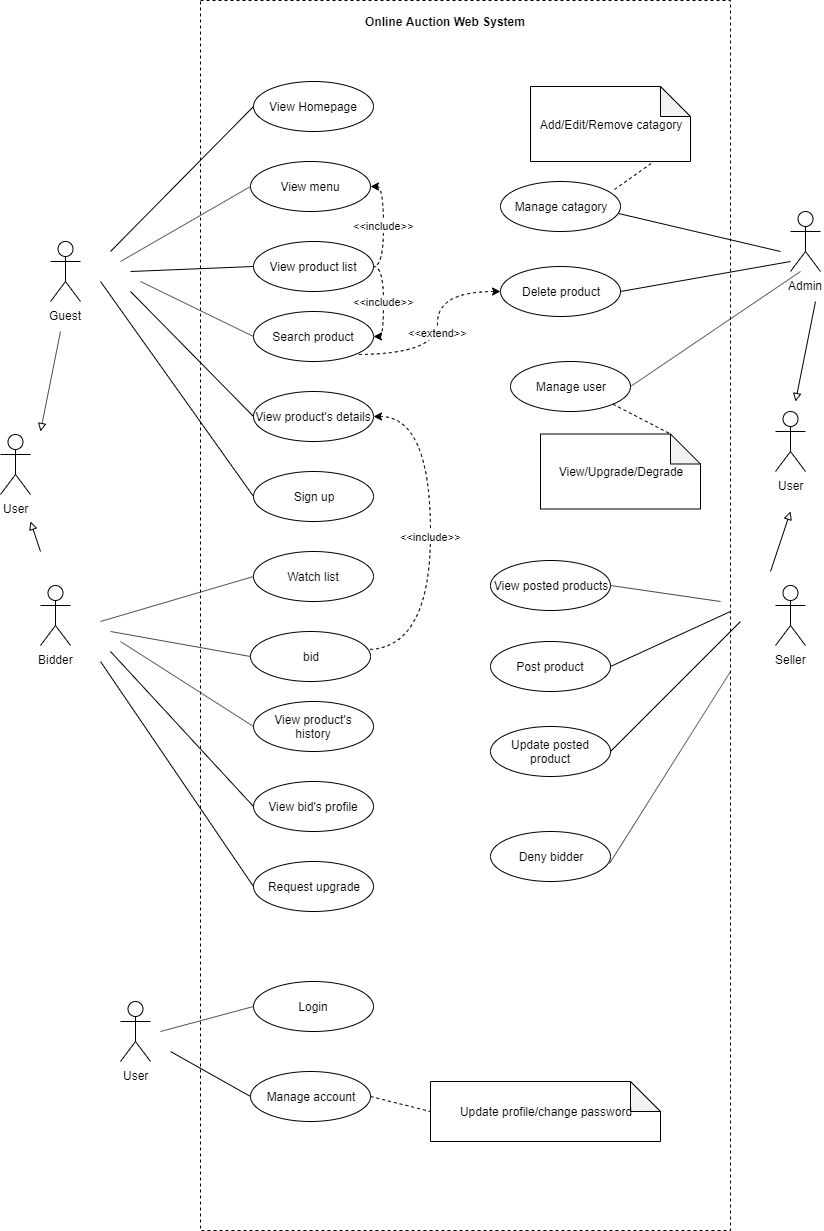

The diagram above was exported from draw.io. Its source (the exported page's mxGraphModel, read from the mxfile embedded in the PNG):
<mxGraphModel dx="862" dy="1570" grid="1" gridSize="10" guides="1" tooltips="1" connect="1" arrows="1" fold="1" page="1" pageScale="1" pageWidth="827" pageHeight="1169" math="0" shadow="0">
  <root>
    <mxCell id="0" />
    <mxCell id="1" parent="0" />
    <mxCell id="Ev9YmfmiqbVpImaTAcg8-1" value="Guest&lt;br&gt;" style="shape=umlActor;verticalLabelPosition=bottom;labelBackgroundColor=#ffffff;verticalAlign=top;html=1;outlineConnect=0;" vertex="1" parent="1">
      <mxGeometry x="150" y="210" width="30" height="60" as="geometry" />
    </mxCell>
    <mxCell id="Ev9YmfmiqbVpImaTAcg8-2" value="View menu" style="ellipse;whiteSpace=wrap;html=1;" vertex="1" parent="1">
      <mxGeometry x="350" y="130" width="120" height="50" as="geometry" />
    </mxCell>
    <mxCell id="Ev9YmfmiqbVpImaTAcg8-3" value="View Homepage" style="ellipse;whiteSpace=wrap;html=1;" vertex="1" parent="1">
      <mxGeometry x="353" y="50" width="120" height="50" as="geometry" />
    </mxCell>
    <mxCell id="Ev9YmfmiqbVpImaTAcg8-4" value="View product list" style="ellipse;whiteSpace=wrap;html=1;" vertex="1" parent="1">
      <mxGeometry x="353" y="210" width="120" height="50" as="geometry" />
    </mxCell>
    <mxCell id="Ev9YmfmiqbVpImaTAcg8-5" value="Search product" style="ellipse;whiteSpace=wrap;html=1;" vertex="1" parent="1">
      <mxGeometry x="353" y="280" width="120" height="50" as="geometry" />
    </mxCell>
    <mxCell id="Ev9YmfmiqbVpImaTAcg8-6" value="View product's details" style="ellipse;whiteSpace=wrap;html=1;" vertex="1" parent="1">
      <mxGeometry x="353" y="360" width="120" height="50" as="geometry" />
    </mxCell>
    <mxCell id="Ev9YmfmiqbVpImaTAcg8-7" value="Sign up" style="ellipse;whiteSpace=wrap;html=1;" vertex="1" parent="1">
      <mxGeometry x="353" y="440" width="120" height="50" as="geometry" />
    </mxCell>
    <mxCell id="Ev9YmfmiqbVpImaTAcg8-8" value="Watch list" style="ellipse;whiteSpace=wrap;html=1;" vertex="1" parent="1">
      <mxGeometry x="353" y="520" width="120" height="50" as="geometry" />
    </mxCell>
    <mxCell id="Ev9YmfmiqbVpImaTAcg8-9" value="bid&lt;span style=&quot;color: rgba(0 , 0 , 0 , 0) ; font-family: monospace ; font-size: 0px ; white-space: nowrap&quot;&gt;%3CmxGraphModel%3E%3Croot%3E%3CmxCell%20id%3D%220%22%2F%3E%3CmxCell%20id%3D%221%22%20parent%3D%220%22%2F%3E%3CmxCell%20id%3D%222%22%20value%3D%22Watch%20list%22%20style%3D%22ellipse%3BwhiteSpace%3Dwrap%3Bhtml%3D1%3B%22%20vertex%3D%221%22%20parent%3D%221%22%3E%3CmxGeometry%20x%3D%22560%22%20y%3D%2250%22%20width%3D%22120%22%20height%3D%2250%22%20as%3D%22geometry%22%2F%3E%3C%2FmxCell%3E%3C%2Froot%3E%3C%2FmxGraphModel%3E&lt;/span&gt;" style="ellipse;whiteSpace=wrap;html=1;" vertex="1" parent="1">
      <mxGeometry x="350" y="600" width="120" height="50" as="geometry" />
    </mxCell>
    <mxCell id="Ev9YmfmiqbVpImaTAcg8-10" value="View product's history" style="ellipse;whiteSpace=wrap;html=1;" vertex="1" parent="1">
      <mxGeometry x="353" y="670" width="120" height="50" as="geometry" />
    </mxCell>
    <mxCell id="Ev9YmfmiqbVpImaTAcg8-11" value="View bid's profile" style="ellipse;whiteSpace=wrap;html=1;" vertex="1" parent="1">
      <mxGeometry x="353" y="750" width="120" height="50" as="geometry" />
    </mxCell>
    <mxCell id="Ev9YmfmiqbVpImaTAcg8-12" value="Request upgrade" style="ellipse;whiteSpace=wrap;html=1;" vertex="1" parent="1">
      <mxGeometry x="353" y="830" width="120" height="50" as="geometry" />
    </mxCell>
    <mxCell id="Ev9YmfmiqbVpImaTAcg8-14" value="" style="endArrow=none;html=1;entryX=0;entryY=0.5;entryDx=0;entryDy=0;" edge="1" parent="1" target="Ev9YmfmiqbVpImaTAcg8-7">
      <mxGeometry width="50" height="50" relative="1" as="geometry">
        <mxPoint x="200" y="250" as="sourcePoint" />
        <mxPoint x="350" y="460" as="targetPoint" />
      </mxGeometry>
    </mxCell>
    <mxCell id="Ev9YmfmiqbVpImaTAcg8-15" value="Bidder&lt;br&gt;" style="shape=umlActor;verticalLabelPosition=bottom;labelBackgroundColor=#ffffff;verticalAlign=top;html=1;outlineConnect=0;" vertex="1" parent="1">
      <mxGeometry x="140" y="554" width="30" height="60" as="geometry" />
    </mxCell>
    <mxCell id="Ev9YmfmiqbVpImaTAcg8-16" value="View posted products" style="ellipse;whiteSpace=wrap;html=1;" vertex="1" parent="1">
      <mxGeometry x="590" y="529" width="120" height="50" as="geometry" />
    </mxCell>
    <mxCell id="Ev9YmfmiqbVpImaTAcg8-17" value="Post product" style="ellipse;whiteSpace=wrap;html=1;" vertex="1" parent="1">
      <mxGeometry x="590" y="610" width="120" height="50" as="geometry" />
    </mxCell>
    <mxCell id="Ev9YmfmiqbVpImaTAcg8-18" value="Update posted product" style="ellipse;whiteSpace=wrap;html=1;" vertex="1" parent="1">
      <mxGeometry x="590" y="695" width="120" height="50" as="geometry" />
    </mxCell>
    <mxCell id="Ev9YmfmiqbVpImaTAcg8-19" value="Deny bidder" style="ellipse;whiteSpace=wrap;html=1;" vertex="1" parent="1">
      <mxGeometry x="590" y="800" width="120" height="50" as="geometry" />
    </mxCell>
    <mxCell id="Ev9YmfmiqbVpImaTAcg8-20" value="Seller" style="shape=umlActor;verticalLabelPosition=bottom;labelBackgroundColor=#ffffff;verticalAlign=top;html=1;outlineConnect=0;" vertex="1" parent="1">
      <mxGeometry x="875" y="554" width="30" height="60" as="geometry" />
    </mxCell>
    <mxCell id="Ev9YmfmiqbVpImaTAcg8-21" value="" style="endArrow=none;html=1;entryX=1;entryY=0.5;entryDx=0;entryDy=0;" edge="1" parent="1" target="Ev9YmfmiqbVpImaTAcg8-16">
      <mxGeometry width="50" height="50" relative="1" as="geometry">
        <mxPoint x="820" y="570" as="sourcePoint" />
        <mxPoint x="770" y="460" as="targetPoint" />
      </mxGeometry>
    </mxCell>
    <mxCell id="Ev9YmfmiqbVpImaTAcg8-22" value="Manage catagory" style="ellipse;whiteSpace=wrap;html=1;" vertex="1" parent="1">
      <mxGeometry x="600" y="150" width="120" height="50" as="geometry" />
    </mxCell>
    <mxCell id="Ev9YmfmiqbVpImaTAcg8-23" value="Add/Edit/Remove catagory" style="shape=note;whiteSpace=wrap;html=1;backgroundOutline=1;darkOpacity=0.05;" vertex="1" parent="1">
      <mxGeometry x="630" y="55" width="160" height="75" as="geometry" />
    </mxCell>
    <mxCell id="Ev9YmfmiqbVpImaTAcg8-24" value="" style="endArrow=none;dashed=1;html=1;exitX=0.95;exitY=0.16;exitDx=0;exitDy=0;exitPerimeter=0;entryX=0.763;entryY=1.013;entryDx=0;entryDy=0;entryPerimeter=0;" edge="1" parent="1" source="Ev9YmfmiqbVpImaTAcg8-22" target="Ev9YmfmiqbVpImaTAcg8-23">
      <mxGeometry width="50" height="50" relative="1" as="geometry">
        <mxPoint x="750" y="190" as="sourcePoint" />
        <mxPoint x="800" y="140" as="targetPoint" />
      </mxGeometry>
    </mxCell>
    <mxCell id="Ev9YmfmiqbVpImaTAcg8-25" value="Delete product" style="ellipse;whiteSpace=wrap;html=1;" vertex="1" parent="1">
      <mxGeometry x="600" y="235" width="120" height="50" as="geometry" />
    </mxCell>
    <mxCell id="Ev9YmfmiqbVpImaTAcg8-26" value="Manage user" style="ellipse;whiteSpace=wrap;html=1;" vertex="1" parent="1">
      <mxGeometry x="610" y="330" width="120" height="50" as="geometry" />
    </mxCell>
    <mxCell id="Ev9YmfmiqbVpImaTAcg8-28" value="View/Upgrade/Degrade" style="shape=note;whiteSpace=wrap;html=1;backgroundOutline=1;darkOpacity=0.05;" vertex="1" parent="1">
      <mxGeometry x="640" y="402.5" width="160" height="75" as="geometry" />
    </mxCell>
    <mxCell id="Ev9YmfmiqbVpImaTAcg8-29" value="" style="endArrow=none;dashed=1;html=1;exitX=1;exitY=1;exitDx=0;exitDy=0;entryX=0;entryY=0;entryDx=130;entryDy=0;entryPerimeter=0;" edge="1" parent="1" source="Ev9YmfmiqbVpImaTAcg8-26" target="Ev9YmfmiqbVpImaTAcg8-28">
      <mxGeometry width="50" height="50" relative="1" as="geometry">
        <mxPoint x="780" y="320" as="sourcePoint" />
        <mxPoint x="830" y="270" as="targetPoint" />
      </mxGeometry>
    </mxCell>
    <mxCell id="Ev9YmfmiqbVpImaTAcg8-30" value="Admin" style="shape=umlActor;verticalLabelPosition=bottom;labelBackgroundColor=#ffffff;verticalAlign=top;html=1;outlineConnect=0;" vertex="1" parent="1">
      <mxGeometry x="890" y="180" width="30" height="60" as="geometry" />
    </mxCell>
    <mxCell id="Ev9YmfmiqbVpImaTAcg8-31" value="User" style="shape=umlActor;verticalLabelPosition=bottom;labelBackgroundColor=#ffffff;verticalAlign=top;html=1;outlineConnect=0;" vertex="1" parent="1">
      <mxGeometry x="100" y="403" width="30" height="60" as="geometry" />
    </mxCell>
    <mxCell id="Ev9YmfmiqbVpImaTAcg8-32" value="" style="endArrow=none;html=1;startArrow=block;startFill=0;" edge="1" parent="1">
      <mxGeometry width="50" height="50" relative="1" as="geometry">
        <mxPoint x="140" y="400" as="sourcePoint" />
        <mxPoint x="160" y="300" as="targetPoint" />
      </mxGeometry>
    </mxCell>
    <mxCell id="Ev9YmfmiqbVpImaTAcg8-33" value="" style="endArrow=none;html=1;startArrow=block;startFill=0;" edge="1" parent="1">
      <mxGeometry width="50" height="50" relative="1" as="geometry">
        <mxPoint x="130" y="490" as="sourcePoint" />
        <mxPoint x="140" y="520" as="targetPoint" />
      </mxGeometry>
    </mxCell>
    <mxCell id="Ev9YmfmiqbVpImaTAcg8-34" value="User" style="shape=umlActor;verticalLabelPosition=bottom;labelBackgroundColor=#ffffff;verticalAlign=top;html=1;outlineConnect=0;" vertex="1" parent="1">
      <mxGeometry x="875" y="380" width="30" height="60" as="geometry" />
    </mxCell>
    <mxCell id="Ev9YmfmiqbVpImaTAcg8-35" value="" style="endArrow=none;html=1;startArrow=block;startFill=0;" edge="1" parent="1">
      <mxGeometry width="50" height="50" relative="1" as="geometry">
        <mxPoint x="895" y="370" as="sourcePoint" />
        <mxPoint x="915" y="270" as="targetPoint" />
      </mxGeometry>
    </mxCell>
    <mxCell id="Ev9YmfmiqbVpImaTAcg8-36" value="" style="endArrow=none;html=1;startArrow=block;startFill=0;" edge="1" parent="1">
      <mxGeometry width="50" height="50" relative="1" as="geometry">
        <mxPoint x="890" y="480" as="sourcePoint" />
        <mxPoint x="870" y="540" as="targetPoint" />
      </mxGeometry>
    </mxCell>
    <mxCell id="Ev9YmfmiqbVpImaTAcg8-37" value="User" style="shape=umlActor;verticalLabelPosition=bottom;labelBackgroundColor=#ffffff;verticalAlign=top;html=1;outlineConnect=0;" vertex="1" parent="1">
      <mxGeometry x="220" y="970" width="30" height="60" as="geometry" />
    </mxCell>
    <mxCell id="Ev9YmfmiqbVpImaTAcg8-38" value="Login" style="ellipse;whiteSpace=wrap;html=1;" vertex="1" parent="1">
      <mxGeometry x="353" y="950" width="120" height="50" as="geometry" />
    </mxCell>
    <mxCell id="Ev9YmfmiqbVpImaTAcg8-39" value="" style="endArrow=none;html=1;entryX=0;entryY=0.5;entryDx=0;entryDy=0;" edge="1" parent="1" target="Ev9YmfmiqbVpImaTAcg8-38">
      <mxGeometry width="50" height="50" relative="1" as="geometry">
        <mxPoint x="260" y="1000" as="sourcePoint" />
        <mxPoint x="340" y="970" as="targetPoint" />
      </mxGeometry>
    </mxCell>
    <mxCell id="Ev9YmfmiqbVpImaTAcg8-40" value="Manage account" style="ellipse;whiteSpace=wrap;html=1;" vertex="1" parent="1">
      <mxGeometry x="350" y="1040" width="120" height="50" as="geometry" />
    </mxCell>
    <mxCell id="Ev9YmfmiqbVpImaTAcg8-41" value="Update profile/change password" style="shape=note;whiteSpace=wrap;html=1;backgroundOutline=1;darkOpacity=0.05;" vertex="1" parent="1">
      <mxGeometry x="530" y="1050" width="230" height="60" as="geometry" />
    </mxCell>
    <mxCell id="Ev9YmfmiqbVpImaTAcg8-42" value="" style="endArrow=none;dashed=1;html=1;exitX=1;exitY=0.5;exitDx=0;exitDy=0;entryX=0;entryY=0.5;entryDx=0;entryDy=0;entryPerimeter=0;" edge="1" parent="1" source="Ev9YmfmiqbVpImaTAcg8-40" target="Ev9YmfmiqbVpImaTAcg8-41">
      <mxGeometry width="50" height="50" relative="1" as="geometry">
        <mxPoint x="500" y="1100" as="sourcePoint" />
        <mxPoint x="550" y="1050" as="targetPoint" />
      </mxGeometry>
    </mxCell>
    <mxCell id="Ev9YmfmiqbVpImaTAcg8-43" value="" style="endArrow=none;html=1;entryX=0;entryY=0.5;entryDx=0;entryDy=0;" edge="1" parent="1" target="Ev9YmfmiqbVpImaTAcg8-3">
      <mxGeometry width="50" height="50" relative="1" as="geometry">
        <mxPoint x="210" y="220" as="sourcePoint" />
        <mxPoint x="340" y="80" as="targetPoint" />
      </mxGeometry>
    </mxCell>
    <mxCell id="Ev9YmfmiqbVpImaTAcg8-44" value="" style="endArrow=none;html=1;entryX=0;entryY=0.5;entryDx=0;entryDy=0;" edge="1" parent="1" target="Ev9YmfmiqbVpImaTAcg8-2">
      <mxGeometry width="50" height="50" relative="1" as="geometry">
        <mxPoint x="220" y="230" as="sourcePoint" />
        <mxPoint x="350" y="90" as="targetPoint" />
      </mxGeometry>
    </mxCell>
    <mxCell id="Ev9YmfmiqbVpImaTAcg8-45" value="" style="endArrow=none;html=1;entryX=0;entryY=0.5;entryDx=0;entryDy=0;" edge="1" parent="1" target="Ev9YmfmiqbVpImaTAcg8-4">
      <mxGeometry width="50" height="50" relative="1" as="geometry">
        <mxPoint x="230" y="240" as="sourcePoint" />
        <mxPoint x="340" y="250" as="targetPoint" />
      </mxGeometry>
    </mxCell>
    <mxCell id="Ev9YmfmiqbVpImaTAcg8-46" value="" style="endArrow=none;html=1;entryX=0;entryY=0.5;entryDx=0;entryDy=0;" edge="1" parent="1" target="Ev9YmfmiqbVpImaTAcg8-5">
      <mxGeometry width="50" height="50" relative="1" as="geometry">
        <mxPoint x="240" y="250" as="sourcePoint" />
        <mxPoint x="340" y="300" as="targetPoint" />
      </mxGeometry>
    </mxCell>
    <mxCell id="Ev9YmfmiqbVpImaTAcg8-47" value="" style="endArrow=none;html=1;entryX=0;entryY=0.5;entryDx=0;entryDy=0;" edge="1" parent="1" target="Ev9YmfmiqbVpImaTAcg8-6">
      <mxGeometry width="50" height="50" relative="1" as="geometry">
        <mxPoint x="230" y="260" as="sourcePoint" />
        <mxPoint x="340" y="380" as="targetPoint" />
      </mxGeometry>
    </mxCell>
    <mxCell id="Ev9YmfmiqbVpImaTAcg8-48" value="" style="endArrow=none;html=1;entryX=0.983;entryY=0.64;entryDx=0;entryDy=0;entryPerimeter=0;" edge="1" parent="1" target="Ev9YmfmiqbVpImaTAcg8-22">
      <mxGeometry width="50" height="50" relative="1" as="geometry">
        <mxPoint x="880" y="220" as="sourcePoint" />
        <mxPoint x="360" y="320" as="targetPoint" />
      </mxGeometry>
    </mxCell>
    <mxCell id="Ev9YmfmiqbVpImaTAcg8-49" value="" style="endArrow=none;html=1;entryX=1;entryY=0.5;entryDx=0;entryDy=0;" edge="1" parent="1" target="Ev9YmfmiqbVpImaTAcg8-25">
      <mxGeometry width="50" height="50" relative="1" as="geometry">
        <mxPoint x="890" y="230" as="sourcePoint" />
        <mxPoint x="727.96" y="192" as="targetPoint" />
      </mxGeometry>
    </mxCell>
    <mxCell id="Ev9YmfmiqbVpImaTAcg8-50" value="" style="endArrow=none;html=1;entryX=1;entryY=0.5;entryDx=0;entryDy=0;" edge="1" parent="1" target="Ev9YmfmiqbVpImaTAcg8-26">
      <mxGeometry width="50" height="50" relative="1" as="geometry">
        <mxPoint x="900" y="240" as="sourcePoint" />
        <mxPoint x="730" y="270" as="targetPoint" />
      </mxGeometry>
    </mxCell>
    <mxCell id="Ev9YmfmiqbVpImaTAcg8-52" value="" style="endArrow=none;html=1;entryX=0;entryY=0.5;entryDx=0;entryDy=0;" edge="1" parent="1" target="Ev9YmfmiqbVpImaTAcg8-8">
      <mxGeometry width="50" height="50" relative="1" as="geometry">
        <mxPoint x="200" y="590" as="sourcePoint" />
        <mxPoint x="310" y="540" as="targetPoint" />
      </mxGeometry>
    </mxCell>
    <mxCell id="Ev9YmfmiqbVpImaTAcg8-53" value="" style="endArrow=none;html=1;entryX=0;entryY=0.5;entryDx=0;entryDy=0;" edge="1" parent="1" target="Ev9YmfmiqbVpImaTAcg8-9">
      <mxGeometry width="50" height="50" relative="1" as="geometry">
        <mxPoint x="210" y="600" as="sourcePoint" />
        <mxPoint x="363" y="555" as="targetPoint" />
      </mxGeometry>
    </mxCell>
    <mxCell id="Ev9YmfmiqbVpImaTAcg8-54" value="" style="endArrow=none;html=1;entryX=0;entryY=0.5;entryDx=0;entryDy=0;" edge="1" parent="1" target="Ev9YmfmiqbVpImaTAcg8-10">
      <mxGeometry width="50" height="50" relative="1" as="geometry">
        <mxPoint x="220" y="610" as="sourcePoint" />
        <mxPoint x="360" y="635" as="targetPoint" />
      </mxGeometry>
    </mxCell>
    <mxCell id="Ev9YmfmiqbVpImaTAcg8-55" value="" style="endArrow=none;html=1;entryX=0;entryY=0.5;entryDx=0;entryDy=0;" edge="1" parent="1" target="Ev9YmfmiqbVpImaTAcg8-11">
      <mxGeometry width="50" height="50" relative="1" as="geometry">
        <mxPoint x="210" y="620" as="sourcePoint" />
        <mxPoint x="363" y="705" as="targetPoint" />
      </mxGeometry>
    </mxCell>
    <mxCell id="Ev9YmfmiqbVpImaTAcg8-56" value="" style="endArrow=none;html=1;entryX=0;entryY=0.5;entryDx=0;entryDy=0;" edge="1" parent="1" target="Ev9YmfmiqbVpImaTAcg8-12">
      <mxGeometry width="50" height="50" relative="1" as="geometry">
        <mxPoint x="200" y="630" as="sourcePoint" />
        <mxPoint x="363" y="785" as="targetPoint" />
      </mxGeometry>
    </mxCell>
    <mxCell id="Ev9YmfmiqbVpImaTAcg8-57" value="" style="endArrow=none;html=1;entryX=1;entryY=0.5;entryDx=0;entryDy=0;" edge="1" parent="1" target="Ev9YmfmiqbVpImaTAcg8-17">
      <mxGeometry width="50" height="50" relative="1" as="geometry">
        <mxPoint x="830" y="580" as="sourcePoint" />
        <mxPoint x="720" y="564" as="targetPoint" />
      </mxGeometry>
    </mxCell>
    <mxCell id="Ev9YmfmiqbVpImaTAcg8-58" value="" style="endArrow=none;html=1;entryX=1;entryY=0.5;entryDx=0;entryDy=0;" edge="1" parent="1" target="Ev9YmfmiqbVpImaTAcg8-18">
      <mxGeometry width="50" height="50" relative="1" as="geometry">
        <mxPoint x="840" y="590" as="sourcePoint" />
        <mxPoint x="720" y="645" as="targetPoint" />
      </mxGeometry>
    </mxCell>
    <mxCell id="Ev9YmfmiqbVpImaTAcg8-59" value="" style="endArrow=none;html=1;entryX=0.992;entryY=0.64;entryDx=0;entryDy=0;entryPerimeter=0;" edge="1" parent="1" target="Ev9YmfmiqbVpImaTAcg8-19">
      <mxGeometry width="50" height="50" relative="1" as="geometry">
        <mxPoint x="830" y="640" as="sourcePoint" />
        <mxPoint x="720" y="730" as="targetPoint" />
      </mxGeometry>
    </mxCell>
    <mxCell id="Ev9YmfmiqbVpImaTAcg8-60" value="" style="endArrow=none;html=1;entryX=0;entryY=0.5;entryDx=0;entryDy=0;" edge="1" parent="1" target="Ev9YmfmiqbVpImaTAcg8-40">
      <mxGeometry width="50" height="50" relative="1" as="geometry">
        <mxPoint x="270" y="1020" as="sourcePoint" />
        <mxPoint x="363" y="985" as="targetPoint" />
      </mxGeometry>
    </mxCell>
    <mxCell id="Ev9YmfmiqbVpImaTAcg8-61" value="" style="rounded=0;whiteSpace=wrap;html=1;fillColor=none;dashed=1;" vertex="1" parent="1">
      <mxGeometry x="300" y="-31" width="530" height="1230" as="geometry" />
    </mxCell>
    <mxCell id="Ev9YmfmiqbVpImaTAcg8-63" value="&lt;b&gt;Online Auction Web System&lt;/b&gt;" style="text;html=1;strokeColor=none;fillColor=none;align=center;verticalAlign=middle;whiteSpace=wrap;rounded=0;" vertex="1" parent="1">
      <mxGeometry x="430" y="-20" width="230" height="20" as="geometry" />
    </mxCell>
    <mxCell id="Ev9YmfmiqbVpImaTAcg8-64" value="&amp;lt;&amp;lt;include&amp;gt;&amp;gt;" style="endArrow=none;dashed=1;html=1;edgeStyle=orthogonalEdgeStyle;curved=1;exitX=1;exitY=0.5;exitDx=0;exitDy=0;startArrow=classic;startFill=1;entryX=1;entryY=0.5;entryDx=0;entryDy=0;" edge="1" parent="1" source="Ev9YmfmiqbVpImaTAcg8-2" target="Ev9YmfmiqbVpImaTAcg8-4">
      <mxGeometry width="50" height="50" relative="1" as="geometry">
        <mxPoint x="500" y="250" as="sourcePoint" />
        <mxPoint x="520" y="200" as="targetPoint" />
      </mxGeometry>
    </mxCell>
    <mxCell id="Ev9YmfmiqbVpImaTAcg8-65" value="&amp;lt;&amp;lt;include&amp;gt;&amp;gt;" style="endArrow=none;dashed=1;html=1;edgeStyle=orthogonalEdgeStyle;curved=1;startArrow=classic;startFill=1;entryX=1;entryY=0.5;entryDx=0;entryDy=0;exitX=1;exitY=0.5;exitDx=0;exitDy=0;" edge="1" parent="1" source="Ev9YmfmiqbVpImaTAcg8-5" target="Ev9YmfmiqbVpImaTAcg8-4">
      <mxGeometry width="50" height="50" relative="1" as="geometry">
        <mxPoint x="540" y="270" as="sourcePoint" />
        <mxPoint x="483" y="245" as="targetPoint" />
      </mxGeometry>
    </mxCell>
    <mxCell id="Ev9YmfmiqbVpImaTAcg8-66" value="&amp;lt;&amp;lt;include&amp;gt;&amp;gt;" style="endArrow=none;dashed=1;html=1;edgeStyle=orthogonalEdgeStyle;curved=1;startArrow=classic;startFill=1;exitX=1;exitY=0.5;exitDx=0;exitDy=0;entryX=0.967;entryY=0.36;entryDx=0;entryDy=0;entryPerimeter=0;" edge="1" parent="1" source="Ev9YmfmiqbVpImaTAcg8-6" target="Ev9YmfmiqbVpImaTAcg8-9">
      <mxGeometry width="50" height="50" relative="1" as="geometry">
        <mxPoint x="483" y="315" as="sourcePoint" />
        <mxPoint x="510" y="400" as="targetPoint" />
        <Array as="points">
          <mxPoint x="530" y="385" />
          <mxPoint x="530" y="618" />
        </Array>
      </mxGeometry>
    </mxCell>
    <mxCell id="Ev9YmfmiqbVpImaTAcg8-67" value="&amp;lt;&amp;lt;extend&amp;gt;&amp;gt;" style="endArrow=none;dashed=1;html=1;edgeStyle=orthogonalEdgeStyle;curved=1;startArrow=classic;startFill=1;exitX=0;exitY=0.5;exitDx=0;exitDy=0;entryX=1;entryY=1;entryDx=0;entryDy=0;" edge="1" parent="1" source="Ev9YmfmiqbVpImaTAcg8-25" target="Ev9YmfmiqbVpImaTAcg8-5">
      <mxGeometry width="50" height="50" relative="1" as="geometry">
        <mxPoint x="483" y="315" as="sourcePoint" />
        <mxPoint x="550" y="360" as="targetPoint" />
      </mxGeometry>
    </mxCell>
  </root>
</mxGraphModel>